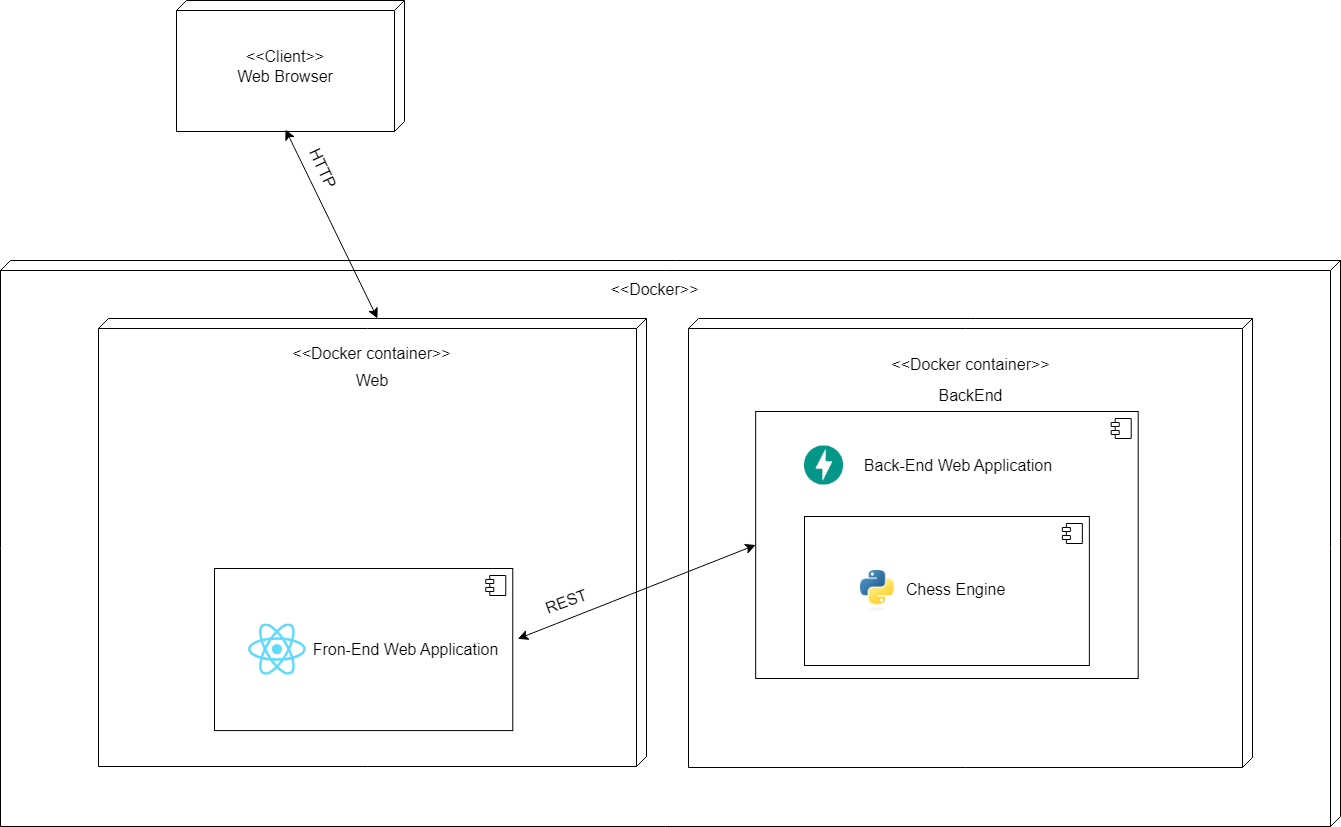

The diagram above was exported from draw.io. Its source (the exported page's mxGraphModel, read from the mxfile embedded in the PNG):
<mxGraphModel dx="2938" dy="1423" grid="0" gridSize="10" guides="1" tooltips="1" connect="1" arrows="1" fold="1" page="0" pageScale="1" pageWidth="827" pageHeight="1169" math="0" shadow="0">
  <root>
    <mxCell id="0" />
    <mxCell id="1" parent="0" />
    <mxCell id="bTnmM7MaW3gHfLzMICgN-44" value="" style="verticalAlign=top;align=left;spacingTop=8;spacingLeft=2;spacingRight=12;shape=cube;size=10;direction=south;fontStyle=4;html=1;whiteSpace=wrap;" vertex="1" parent="1">
      <mxGeometry x="-421" y="-11" width="1340" height="566" as="geometry" />
    </mxCell>
    <mxCell id="bTnmM7MaW3gHfLzMICgN-15" value="" style="group" vertex="1" connectable="0" parent="1">
      <mxGeometry x="-323" y="47" width="548" height="448" as="geometry" />
    </mxCell>
    <mxCell id="bTnmM7MaW3gHfLzMICgN-7" value="" style="verticalAlign=top;align=left;spacingTop=8;spacingLeft=2;spacingRight=12;shape=cube;size=10;direction=south;fontStyle=4;html=1;whiteSpace=wrap;" vertex="1" parent="bTnmM7MaW3gHfLzMICgN-15">
      <mxGeometry width="548" height="448" as="geometry" />
    </mxCell>
    <mxCell id="bTnmM7MaW3gHfLzMICgN-10" value="&amp;lt;&amp;lt;Docker container&amp;gt;&amp;gt;" style="text;html=1;align=center;verticalAlign=middle;whiteSpace=wrap;rounded=0;fontSize=16;" vertex="1" parent="bTnmM7MaW3gHfLzMICgN-15">
      <mxGeometry x="158.45093945720254" y="23.57894736842106" width="231.09812108559504" height="23.57894736842106" as="geometry" />
    </mxCell>
    <mxCell id="bTnmM7MaW3gHfLzMICgN-13" value="Web" style="text;html=1;align=center;verticalAlign=middle;whiteSpace=wrap;rounded=0;fontSize=16;" vertex="1" parent="bTnmM7MaW3gHfLzMICgN-15">
      <mxGeometry x="222.23173277661797" y="50.69473684210525" width="103.5365344467641" height="23.57894736842106" as="geometry" />
    </mxCell>
    <mxCell id="bTnmM7MaW3gHfLzMICgN-14" style="edgeStyle=none;curved=1;rounded=0;orthogonalLoop=1;jettySize=auto;html=1;exitX=0.75;exitY=1;exitDx=0;exitDy=0;fontSize=12;startSize=8;endSize=8;" edge="1" parent="bTnmM7MaW3gHfLzMICgN-15" source="bTnmM7MaW3gHfLzMICgN-13" target="bTnmM7MaW3gHfLzMICgN-13">
      <mxGeometry relative="1" as="geometry" />
    </mxCell>
    <mxCell id="bTnmM7MaW3gHfLzMICgN-26" value="" style="html=1;dropTarget=0;whiteSpace=wrap;" vertex="1" parent="bTnmM7MaW3gHfLzMICgN-15">
      <mxGeometry x="116" y="250.00000000000003" width="298.26" height="162.09" as="geometry" />
    </mxCell>
    <mxCell id="bTnmM7MaW3gHfLzMICgN-27" value="" style="shape=module;jettyWidth=8;jettyHeight=4;" vertex="1" parent="bTnmM7MaW3gHfLzMICgN-26">
      <mxGeometry x="1" width="20" height="20" relative="1" as="geometry">
        <mxPoint x="-27" y="7" as="offset" />
      </mxGeometry>
    </mxCell>
    <mxCell id="bTnmM7MaW3gHfLzMICgN-28" value="" style="shape=image;imageAspect=0;aspect=fixed;verticalLabelPosition=bottom;verticalAlign=top;image=https://upload.wikimedia.org/wikipedia/commons/a/a7/React-icon.svg;" vertex="1" parent="bTnmM7MaW3gHfLzMICgN-15">
      <mxGeometry x="150" y="305.39" width="57.82" height="51.32" as="geometry" />
    </mxCell>
    <mxCell id="bTnmM7MaW3gHfLzMICgN-29" style="edgeStyle=none;curved=1;rounded=0;orthogonalLoop=1;jettySize=auto;html=1;entryX=1;entryY=0.5;entryDx=0;entryDy=0;fontSize=12;startSize=8;endSize=8;" edge="1" parent="bTnmM7MaW3gHfLzMICgN-15" source="bTnmM7MaW3gHfLzMICgN-26" target="bTnmM7MaW3gHfLzMICgN-26">
      <mxGeometry relative="1" as="geometry" />
    </mxCell>
    <mxCell id="bTnmM7MaW3gHfLzMICgN-42" value="Fron-End Web Application" style="text;html=1;align=center;verticalAlign=middle;whiteSpace=wrap;rounded=0;fontSize=16;" vertex="1" parent="bTnmM7MaW3gHfLzMICgN-15">
      <mxGeometry x="207.82" y="316.05" width="199" height="30" as="geometry" />
    </mxCell>
    <mxCell id="bTnmM7MaW3gHfLzMICgN-51" value="REST" style="text;html=1;align=center;verticalAlign=middle;whiteSpace=wrap;rounded=0;fontSize=16;rotation=-20;" vertex="1" parent="bTnmM7MaW3gHfLzMICgN-15">
      <mxGeometry x="438" y="268" width="60" height="30" as="geometry" />
    </mxCell>
    <mxCell id="bTnmM7MaW3gHfLzMICgN-17" value="" style="verticalAlign=top;align=left;spacingTop=8;spacingLeft=2;spacingRight=12;shape=cube;size=10;direction=south;fontStyle=4;html=1;whiteSpace=wrap;" vertex="1" parent="1">
      <mxGeometry x="267" y="47" width="564" height="449" as="geometry" />
    </mxCell>
    <mxCell id="bTnmM7MaW3gHfLzMICgN-18" value="BackEnd" style="text;html=1;align=center;verticalAlign=middle;whiteSpace=wrap;rounded=0;fontSize=16;" vertex="1" parent="1">
      <mxGeometry x="503.75" y="114" width="90.5" height="20" as="geometry" />
    </mxCell>
    <mxCell id="bTnmM7MaW3gHfLzMICgN-25" value="&amp;lt;&amp;lt;Docker container&amp;gt;&amp;gt;" style="text;html=1;align=center;verticalAlign=middle;whiteSpace=wrap;rounded=0;fontSize=16;" vertex="1" parent="1">
      <mxGeometry x="461.5" y="78" width="175" height="30" as="geometry" />
    </mxCell>
    <mxCell id="bTnmM7MaW3gHfLzMICgN-30" value="" style="html=1;dropTarget=0;whiteSpace=wrap;" vertex="1" parent="1">
      <mxGeometry x="334.19" y="140" width="382.5" height="267" as="geometry" />
    </mxCell>
    <mxCell id="bTnmM7MaW3gHfLzMICgN-31" value="" style="shape=module;jettyWidth=8;jettyHeight=4;" vertex="1" parent="bTnmM7MaW3gHfLzMICgN-30">
      <mxGeometry x="1" width="20" height="20" relative="1" as="geometry">
        <mxPoint x="-27" y="7" as="offset" />
      </mxGeometry>
    </mxCell>
    <mxCell id="bTnmM7MaW3gHfLzMICgN-34" value="Back-End Web Application" style="text;html=1;align=center;verticalAlign=middle;whiteSpace=wrap;rounded=0;fontSize=16;" vertex="1" parent="1">
      <mxGeometry x="403" y="179" width="268" height="30" as="geometry" />
    </mxCell>
    <mxCell id="bTnmM7MaW3gHfLzMICgN-35" value="" style="html=1;dropTarget=0;whiteSpace=wrap;" vertex="1" parent="1">
      <mxGeometry x="383" y="245" width="284.87" height="149" as="geometry" />
    </mxCell>
    <mxCell id="bTnmM7MaW3gHfLzMICgN-36" value="" style="shape=module;jettyWidth=8;jettyHeight=4;" vertex="1" parent="bTnmM7MaW3gHfLzMICgN-35">
      <mxGeometry x="1" width="20" height="20" relative="1" as="geometry">
        <mxPoint x="-27" y="7" as="offset" />
      </mxGeometry>
    </mxCell>
    <mxCell id="bTnmM7MaW3gHfLzMICgN-33" value="" style="shape=image;imageAspect=0;aspect=fixed;verticalLabelPosition=bottom;verticalAlign=top;image=https://upload.wikimedia.org/wikipedia/commons/thumb/c/c3/Python-logo-notext.svg/701px-Python-logo-notext.svg.png;" vertex="1" parent="1">
      <mxGeometry x="439" y="299" width="37.37" height="41" as="geometry" />
    </mxCell>
    <mxCell id="bTnmM7MaW3gHfLzMICgN-38" value="" style="shape=image;imageAspect=0;aspect=fixed;verticalLabelPosition=bottom;verticalAlign=top;image=https://encrypted-tbn0.gstatic.com/images?q=tbn:ANd9GcQn_3MFhCzXcwI3GWIDTsWJg2HXDTG7TwGovA&amp;s;" vertex="1" parent="1">
      <mxGeometry x="383" y="174.5" width="39" height="39" as="geometry" />
    </mxCell>
    <mxCell id="bTnmM7MaW3gHfLzMICgN-40" value="Chess Engine" style="text;html=1;align=center;verticalAlign=middle;whiteSpace=wrap;rounded=0;fontSize=16;" vertex="1" parent="1">
      <mxGeometry x="464" y="295" width="140.57" height="45" as="geometry" />
    </mxCell>
    <mxCell id="bTnmM7MaW3gHfLzMICgN-43" value="" style="endArrow=classic;startArrow=classic;html=1;rounded=0;fontSize=12;startSize=8;endSize=8;curved=1;exitX=1.017;exitY=0.434;exitDx=0;exitDy=0;exitPerimeter=0;entryX=0;entryY=0.5;entryDx=0;entryDy=0;" edge="1" parent="1" source="bTnmM7MaW3gHfLzMICgN-26" target="bTnmM7MaW3gHfLzMICgN-30">
      <mxGeometry width="50" height="50" relative="1" as="geometry">
        <mxPoint x="193" y="187" as="sourcePoint" />
        <mxPoint x="243" y="137" as="targetPoint" />
      </mxGeometry>
    </mxCell>
    <mxCell id="bTnmM7MaW3gHfLzMICgN-45" value="&amp;lt;&amp;lt;Docker&amp;gt;&amp;gt;" style="text;html=1;align=center;verticalAlign=middle;whiteSpace=wrap;rounded=0;fontSize=16;" vertex="1" parent="1">
      <mxGeometry x="100" y="-22" width="267" height="79" as="geometry" />
    </mxCell>
    <mxCell id="bTnmM7MaW3gHfLzMICgN-46" value="" style="verticalAlign=top;align=left;spacingTop=8;spacingLeft=2;spacingRight=12;shape=cube;size=10;direction=south;fontStyle=4;html=1;whiteSpace=wrap;" vertex="1" parent="1">
      <mxGeometry x="-245" y="-271" width="228" height="131" as="geometry" />
    </mxCell>
    <mxCell id="bTnmM7MaW3gHfLzMICgN-47" value="&amp;lt;&amp;lt;Client&amp;gt;&amp;gt;&lt;div&gt;Web Browser&lt;/div&gt;" style="text;html=1;align=center;verticalAlign=middle;whiteSpace=wrap;rounded=0;fontSize=16;" vertex="1" parent="1">
      <mxGeometry x="-223" y="-269" width="174" height="127" as="geometry" />
    </mxCell>
    <mxCell id="bTnmM7MaW3gHfLzMICgN-48" value="" style="endArrow=classic;startArrow=classic;html=1;rounded=0;fontSize=12;startSize=8;endSize=8;curved=1;exitX=0.5;exitY=1;exitDx=0;exitDy=0;entryX=0;entryY=0;entryDx=0;entryDy=269;entryPerimeter=0;" edge="1" parent="1" source="bTnmM7MaW3gHfLzMICgN-47" target="bTnmM7MaW3gHfLzMICgN-7">
      <mxGeometry width="50" height="50" relative="1" as="geometry">
        <mxPoint x="177" y="134" as="sourcePoint" />
        <mxPoint x="227" y="84" as="targetPoint" />
      </mxGeometry>
    </mxCell>
    <mxCell id="bTnmM7MaW3gHfLzMICgN-52" value="HTTP" style="text;html=1;align=center;verticalAlign=middle;whiteSpace=wrap;rounded=0;fontSize=16;rotation=65;" vertex="1" parent="1">
      <mxGeometry x="-128" y="-118" width="60" height="30" as="geometry" />
    </mxCell>
  </root>
</mxGraphModel>